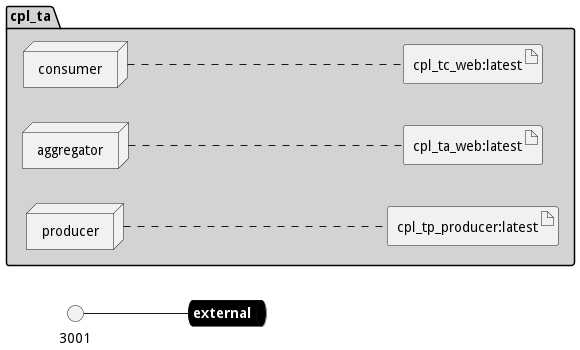

The diagram above was rendered by PlantUML. Its source (embedded in the PNG):
@startuml

left to right direction


queue external #black [
    <b><color:white>external</color></b>
]
    
interface 3001
3001 -- external
    





package "cpl_ta" #lightgray {

node "consumer" as consumerService
node "aggregator" as aggregatorService
node "producer" as producerService


        artifact "cpl_tc_web:latest" as cpl_tc_weblatestimage
    
        artifact "cpl_ta_web:latest" as cpl_ta_weblatestimage
    
        artifact "cpl_tp_producer:latest" as cpl_tp_producerlatestimage
    
}
consumerService .... cpl_tc_weblatestimage
aggregatorService .... cpl_ta_weblatestimage
producerService .... cpl_tp_producerlatestimage


@enduml